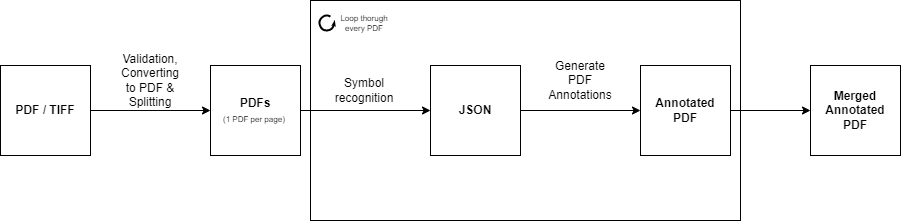

The diagram above was exported from draw.io. Its source (the exported page's mxGraphModel, read from the mxfile embedded in the PNG):
<mxGraphModel dx="2310" dy="916" grid="1" gridSize="10" guides="1" tooltips="1" connect="1" arrows="1" fold="1" page="1" pageScale="1" pageWidth="827" pageHeight="1169" math="0" shadow="0">
  <root>
    <mxCell id="0" />
    <mxCell id="1" parent="0" />
    <mxCell id="e2nlxvx7QyKqVQlNYBRP-30" value="" style="rounded=0;whiteSpace=wrap;html=1;fontSize=8;fillColor=none;" vertex="1" parent="1">
      <mxGeometry x="150" y="185" width="430" height="220" as="geometry" />
    </mxCell>
    <mxCell id="e2nlxvx7QyKqVQlNYBRP-14" style="edgeStyle=orthogonalEdgeStyle;rounded=0;orthogonalLoop=1;jettySize=auto;html=1;entryX=0;entryY=0.5;entryDx=0;entryDy=0;" edge="1" parent="1" source="e2nlxvx7QyKqVQlNYBRP-15" target="e2nlxvx7QyKqVQlNYBRP-17">
      <mxGeometry relative="1" as="geometry" />
    </mxCell>
    <mxCell id="e2nlxvx7QyKqVQlNYBRP-15" value="&lt;b&gt;PDF / TIFF&lt;/b&gt;" style="rounded=0;whiteSpace=wrap;html=1;" vertex="1" parent="1">
      <mxGeometry x="-160" y="250" width="90" height="90" as="geometry" />
    </mxCell>
    <mxCell id="e2nlxvx7QyKqVQlNYBRP-16" value="" style="edgeStyle=orthogonalEdgeStyle;rounded=0;orthogonalLoop=1;jettySize=auto;html=1;" edge="1" parent="1" source="e2nlxvx7QyKqVQlNYBRP-17" target="e2nlxvx7QyKqVQlNYBRP-21">
      <mxGeometry relative="1" as="geometry" />
    </mxCell>
    <mxCell id="e2nlxvx7QyKqVQlNYBRP-17" value="&lt;b&gt;PDFs&lt;/b&gt;&lt;br&gt;&lt;font style=&quot;font-size: 8px;&quot;&gt;(1 PDF per page)&amp;nbsp;&lt;/font&gt;" style="rounded=0;whiteSpace=wrap;html=1;" vertex="1" parent="1">
      <mxGeometry x="50" y="250" width="90" height="90" as="geometry" />
    </mxCell>
    <mxCell id="e2nlxvx7QyKqVQlNYBRP-18" value="Validation, Converting to PDF &amp;amp;&lt;br&gt;Splitting" style="text;html=1;strokeColor=none;fillColor=none;align=center;verticalAlign=middle;whiteSpace=wrap;rounded=0;" vertex="1" parent="1">
      <mxGeometry x="-40" y="250" width="60" height="30" as="geometry" />
    </mxCell>
    <mxCell id="e2nlxvx7QyKqVQlNYBRP-19" style="edgeStyle=orthogonalEdgeStyle;rounded=0;orthogonalLoop=1;jettySize=auto;html=1;exitX=0.5;exitY=1;exitDx=0;exitDy=0;" edge="1" parent="1" source="e2nlxvx7QyKqVQlNYBRP-18" target="e2nlxvx7QyKqVQlNYBRP-18">
      <mxGeometry relative="1" as="geometry" />
    </mxCell>
    <mxCell id="e2nlxvx7QyKqVQlNYBRP-20" value="" style="edgeStyle=orthogonalEdgeStyle;rounded=0;orthogonalLoop=1;jettySize=auto;html=1;" edge="1" parent="1" source="e2nlxvx7QyKqVQlNYBRP-21" target="e2nlxvx7QyKqVQlNYBRP-23">
      <mxGeometry relative="1" as="geometry" />
    </mxCell>
    <mxCell id="e2nlxvx7QyKqVQlNYBRP-21" value="&lt;b&gt;JSON&lt;/b&gt;" style="rounded=0;whiteSpace=wrap;html=1;" vertex="1" parent="1">
      <mxGeometry x="270" y="250" width="90" height="90" as="geometry" />
    </mxCell>
    <mxCell id="e2nlxvx7QyKqVQlNYBRP-22" value="Symbol recognition" style="text;html=1;strokeColor=none;fillColor=none;align=center;verticalAlign=middle;whiteSpace=wrap;rounded=0;" vertex="1" parent="1">
      <mxGeometry x="174" y="260" width="60" height="30" as="geometry" />
    </mxCell>
    <mxCell id="e2nlxvx7QyKqVQlNYBRP-34" value="" style="edgeStyle=orthogonalEdgeStyle;rounded=0;orthogonalLoop=1;jettySize=auto;html=1;fontSize=8;" edge="1" parent="1" source="e2nlxvx7QyKqVQlNYBRP-23" target="e2nlxvx7QyKqVQlNYBRP-33">
      <mxGeometry relative="1" as="geometry" />
    </mxCell>
    <mxCell id="e2nlxvx7QyKqVQlNYBRP-23" value="&lt;b&gt;Annotated&lt;br&gt;PDF&lt;/b&gt;" style="rounded=0;whiteSpace=wrap;html=1;" vertex="1" parent="1">
      <mxGeometry x="480" y="250" width="90" height="90" as="geometry" />
    </mxCell>
    <mxCell id="e2nlxvx7QyKqVQlNYBRP-24" value="Generate PDF Annotations" style="text;html=1;strokeColor=none;fillColor=none;align=center;verticalAlign=middle;whiteSpace=wrap;rounded=0;" vertex="1" parent="1">
      <mxGeometry x="390" y="250" width="60" height="30" as="geometry" />
    </mxCell>
    <mxCell id="e2nlxvx7QyKqVQlNYBRP-33" value="&lt;b&gt;Merged&lt;br&gt;Annotated&lt;br&gt;PDF&lt;/b&gt;" style="rounded=0;whiteSpace=wrap;html=1;" vertex="1" parent="1">
      <mxGeometry x="650" y="250" width="90" height="90" as="geometry" />
    </mxCell>
    <mxCell id="e2nlxvx7QyKqVQlNYBRP-36" value="" style="verticalLabelPosition=bottom;html=1;verticalAlign=top;strokeWidth=2;shape=mxgraph.lean_mapping.physical_pull;pointerEvents=1;fontSize=8;fillColor=none;" vertex="1" parent="1">
      <mxGeometry x="159" y="200" width="15" height="15" as="geometry" />
    </mxCell>
    <mxCell id="e2nlxvx7QyKqVQlNYBRP-37" value="Loop thorugh every PDF" style="text;html=1;strokeColor=none;fillColor=none;align=center;verticalAlign=middle;whiteSpace=wrap;rounded=0;fontSize=8;" vertex="1" parent="1">
      <mxGeometry x="174" y="192.5" width="60" height="30" as="geometry" />
    </mxCell>
  </root>
</mxGraphModel>